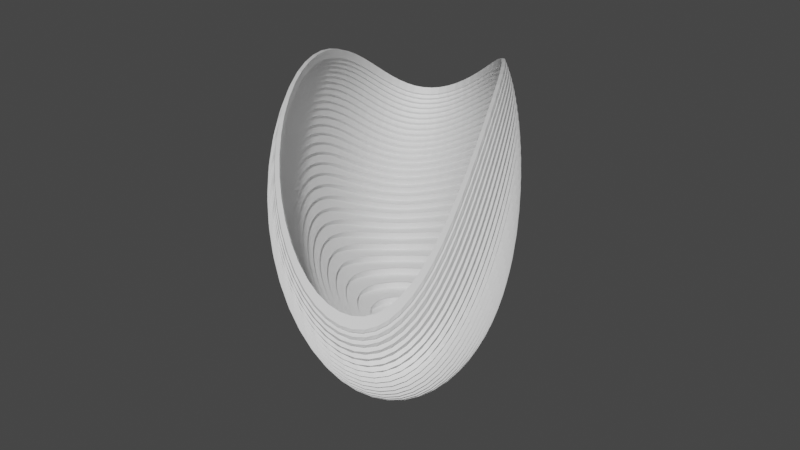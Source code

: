 # Source: cube_curve_empty.blend  (saved by Blender 2.92.15; exported with 4.5.12 LTS)
import bpy
from mathutils import Matrix  # noqa: F401  (used for matrix-valued properties, if any)

bpy.ops.wm.read_factory_settings(use_empty=True)
scene = bpy.context.scene
scene.name = 'Scene'

# ---- materials (node trees are filled in below, after node groups)
mat_material = bpy.data.materials.new('Material')
mat_material.alpha_threshold = 0.0
mat_material.use_transparent_shadow = False
mat_material.line_color = (0.0, 0.0, 0.0, 1.0)

# ---- material node trees
mat_material.use_nodes = True; mat_material.node_tree.nodes.clear()
_N = mat_material.node_tree.nodes; _L = mat_material.node_tree.links
n0 = _N.new('ShaderNodeOutputMaterial'); n0.name = 'Material Output'; n0.location = (300, 300)
n1 = _N.new('ShaderNodeBsdfPrincipled'); n1.name = 'Principled BSDF'; n1.location = (10, 300)
n1.distribution = 'GGX'
n1.subsurface_method = 'BURLEY'
n1.inputs[2].default_value = 0.4
n1.inputs[3].default_value = 1.45
n1.inputs[27].default_value = (0.0, 0.0, 0.0, 1.0)
n1.inputs[28].default_value = 1.0
_L.new(n1.outputs[0], n0.inputs[0])
n0.is_active_output = True

# ---- world
world_world = bpy.data.worlds.new('World'); scene.world = world_world
world_world.use_nodes = True; world_world.node_tree.nodes.clear()
_N = world_world.node_tree.nodes; _L = world_world.node_tree.links
n0 = _N.new('ShaderNodeOutputWorld'); n0.name = 'World Output'; n0.location = (300, 300)
n1 = _N.new('ShaderNodeBackground'); n1.name = 'Background'; n1.location = (10, 300)
n1.inputs[0].default_value = (0.05088, 0.05088, 0.05088, 1.0)
_L.new(n1.outputs[0], n0.inputs[0])
n0.is_active_output = True
world_world.color = (0.05088, 0.05088, 0.05088)
world_world.use_sun_shadow = False
world_world.sun_shadow_jitter_overblur = 0.0

# ---- meshes
me_cube = bpy.data.meshes.new('Cube')
me_cube.from_pydata([(1.0, 1.0, 1.0), (1.0, 1.0, -1.0), (1.0, -1.0, 1.0), (1.0, -1.0, -1.0), (-1.0, 1.0, 1.0), (-1.0, 1.0, -1.0), (-1.0, -1.0, 1.0), (-1.0, -1.0, -1.0)], [], [(0, 4, 6, 2), (3, 2, 6, 7), (7, 6, 4, 5), (5, 1, 3, 7), (1, 0, 2, 3), (5, 4, 0, 1)])
_uv = me_cube.uv_layers.new(name='UVMap')
_uv.uv.foreach_set('vector', [0.625, 0.5, 0.875, 0.5, 0.875, 0.75, 0.625, 0.75, 0.375, 0.75, 0.625, 0.75, 0.625, 1.0, 0.375, 1.0, 0.375, 0.0, 0.625, 0.0, 0.625, 0.25, 0.375, 0.25, 0.125, 0.5, 0.375, 0.5, 0.375, 0.75, 0.125, 0.75, 0.375, 0.5, 0.625, 0.5, 0.625, 0.75, 0.375, 0.75, 0.375, 0.25, 0.625, 0.25, 0.625, 0.5, 0.375, 0.5])
me_cube.materials.append(mat_material)
me_cube.use_remesh_preserve_volume = False
me_cube.use_remesh_preserve_attributes = False
me_cube.use_mirror_vertex_groups = False
me_cube.update()

# ---- curves / text
cu_beziercurve = bpy.data.curves.new('BezierCurve', 'CURVE')
cu_beziercurve.dimensions = '3D'
_sp = cu_beziercurve.splines.new('BEZIER'); _sp.bezier_points.add(1)
_sp.bezier_points.foreach_set('co', [-1.0, 0.0, 0.0, 1.0, 0.0, 0.0])
_sp.bezier_points.foreach_set('handle_left', [-1.5, -0.5, 0.0, 0.0, 0.0, 0.0])
_sp.bezier_points.foreach_set('handle_right', [-0.5, 0.5, 0.0, 2.0, 0.0, 0.0])
for _p, _l, _r in zip(_sp.bezier_points, ['ALIGNED', 'ALIGNED'], ['ALIGNED', 'ALIGNED']): _p.handle_left_type = _l; _p.handle_right_type = _r
_sp.order_u = 0
_sp.order_v = 0
cu_beziercurve.use_path = True
cu_beziercurve.use_path_clamp = True
cu_beziercurve.fill_mode = 'FULL'

# ---- objects
ob_cube = bpy.data.objects.new('Cube', me_cube)
ob_empty = bpy.data.objects.new('Empty', None)
ob_beziercurve = bpy.data.objects.new('BezierCurve', cu_beziercurve)

# ---- transforms, parenting, visibility, modifiers, constraints
ob_cube.location = (0.0, 0.0, 0.0)
ob_cube.lock_rotations_4d = False
ob_cube.empty_display_type = 'ARROWS'
ob_cube.lineart.crease_threshold = 0.0
_m = ob_cube.modifiers.new('Curve', 'CURVE')
_m.object = ob_beziercurve
_m = ob_cube.modifiers.new('Array', 'ARRAY')
_m.count = 30
_m.relative_offset_displace = (0.4, 0.4, 0.4)
_m.merge_threshold = 0.1
_m.use_object_offset = True
_m.offset_object = ob_empty
_m = ob_cube.modifiers.new('Screw', 'SCREW')
_m = ob_cube.modifiers.new('SimpleDeform', 'SIMPLE_DEFORM')
_m.factor = 1.454
_m.angle = 1.454
_m = ob_cube.modifiers.new('Solidify', 'SOLIDIFY')
_m.thickness = -0.01
_m.offset = 1.0
_m.use_rim_only = True
_m = ob_cube.modifiers.new('Subdivision.001', 'SUBSURF')
_m.uv_smooth = 'PRESERVE_CORNERS'
_m.levels = 2
ob_empty.location = (0.0, 0.0, 0.0)
ob_empty.rotation_euler = (0.03491, -0.03491, 0.03491)
ob_empty.scale = (0.95, 0.95, 0.95)
ob_empty.lineart.crease_threshold = 0.0
ob_beziercurve.location = (0.0, 0.0, 0.0)
ob_beziercurve.lineart.crease_threshold = 0.0

# ---- collection membership
scene.collection.objects.link(ob_cube)
scene.collection.objects.link(ob_empty)
scene.collection.objects.link(ob_beziercurve)

# ---- scene / render settings (as saved in the file)
scene.frame_start = 1; scene.frame_end = 250; scene.frame_set(1)
scene.render.engine = 'BLENDER_EEVEE_NEXT'
scene.cycles.use_denoising = False
scene.cycles.samples = 128
scene.cycles.sampling_pattern = 'TABULATED_SOBOL'
scene.cycles.use_adaptive_sampling = False
scene.cycles.use_light_tree = False
scene.view_settings.view_transform = 'Filmic'
bpy.context.view_layer.update()

# ---- added for rendering (the .blend has no active camera and no usable light): camera, sun
cam_auto = bpy.data.cameras.new('AutoCamera')
cam_auto.lens = 50.0
cam_auto.sensor_width = 36.0
cam_auto.clip_end = 1000.0
ob_auto_camera = bpy.data.objects.new('AutoCamera', cam_auto)
scene.collection.objects.link(ob_auto_camera)
ob_auto_camera.location = (44.525, -53.43, 45.9847)
ob_auto_camera.rotation_euler = (1.09748, -7.21219e-08, 0.694738)
scene.camera = ob_auto_camera
light_auto_sun = bpy.data.lights.new('AutoSun', 'SUN')
light_auto_sun.energy = 3.0
light_auto_sun.angle = 0.0523599
ob_auto_sun = bpy.data.objects.new('AutoSun', light_auto_sun)
scene.collection.objects.link(ob_auto_sun)
ob_auto_sun.rotation_euler = (0.872665, 0.174533, 0.523599)
bpy.context.view_layer.update()
